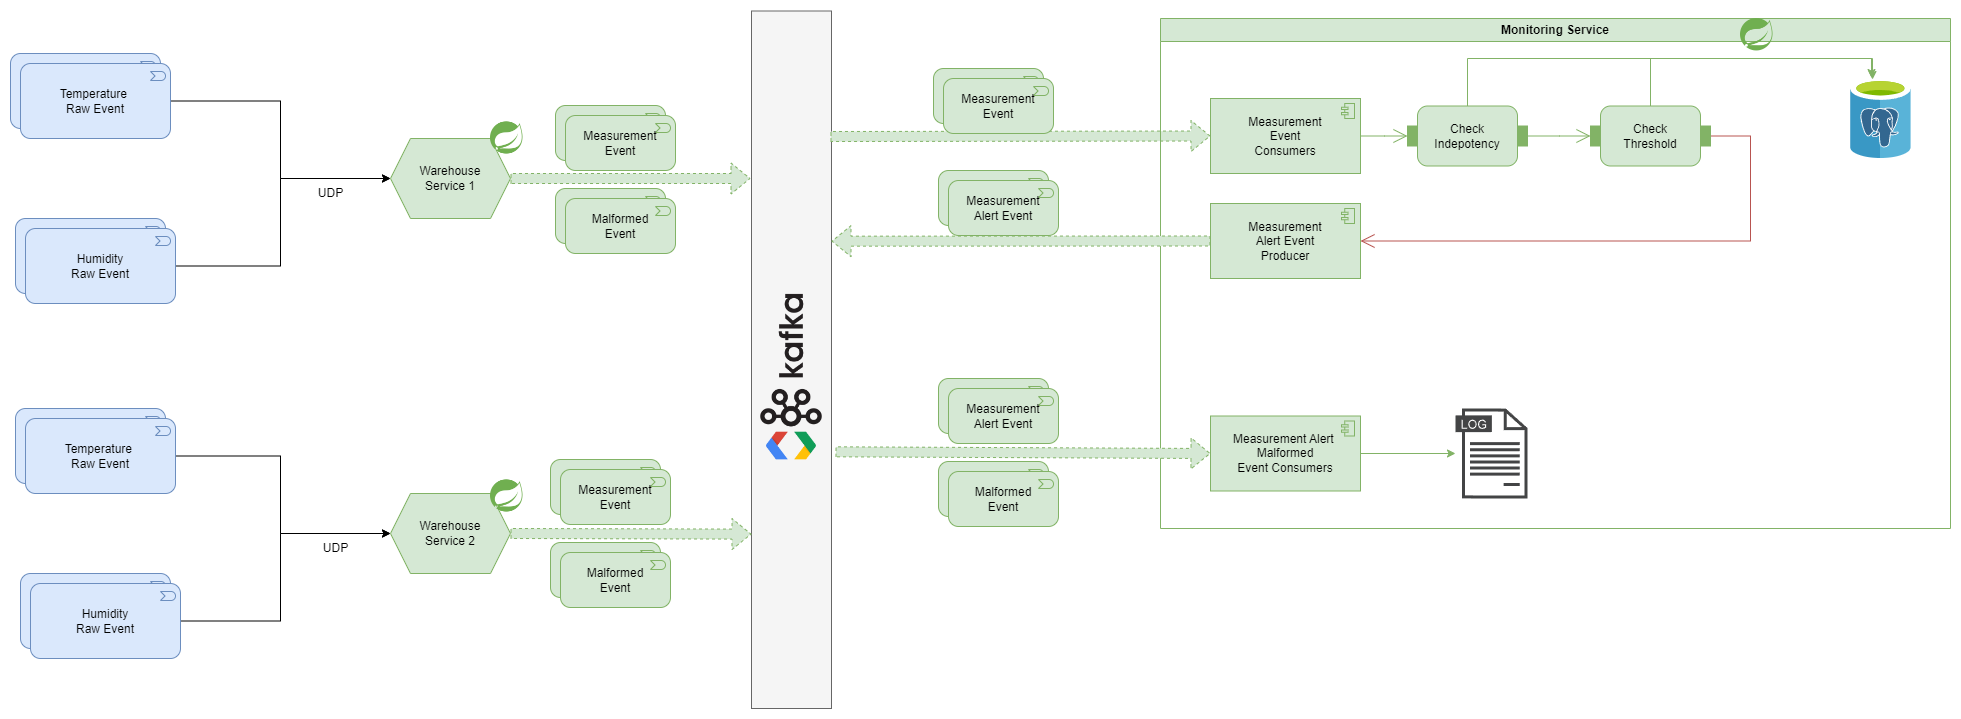

The diagram above was exported from draw.io. Its source (the exported page's mxGraphModel, read from the mxfile embedded in the PNG):
<mxGraphModel dx="2074" dy="1196" grid="1" gridSize="10" guides="1" tooltips="1" connect="1" arrows="1" fold="1" page="1" pageScale="1" pageWidth="850" pageHeight="1100" math="0" shadow="0">
  <root>
    <mxCell id="0" />
    <mxCell id="1" parent="0" />
    <mxCell id="Bl_XamixVQBhT1EMavqV-3" value="Warehouse&lt;div&gt;Service 1&lt;/div&gt;" style="shape=hexagon;perimeter=hexagonPerimeter2;whiteSpace=wrap;html=1;fixedSize=1;fillColor=#d5e8d4;strokeColor=#82b366;" parent="1" vertex="1">
      <mxGeometry x="460" y="450" width="120" height="80" as="geometry" />
    </mxCell>
    <mxCell id="Bl_XamixVQBhT1EMavqV-5" value="Temperature&amp;nbsp;&lt;div&gt;Event&lt;/div&gt;" style="html=1;outlineConnect=0;whiteSpace=wrap;fillColor=#dae8fc;shape=mxgraph.archimate3.application;appType=event;archiType=rounded;strokeColor=#6c8ebf;" parent="1" vertex="1">
      <mxGeometry x="80" y="365" width="150" height="75" as="geometry" />
    </mxCell>
    <mxCell id="Bl_XamixVQBhT1EMavqV-10" style="edgeStyle=orthogonalEdgeStyle;rounded=0;orthogonalLoop=1;jettySize=auto;html=1;entryX=0;entryY=0.5;entryDx=0;entryDy=0;" parent="1" source="Bl_XamixVQBhT1EMavqV-6" target="Bl_XamixVQBhT1EMavqV-3" edge="1">
      <mxGeometry relative="1" as="geometry" />
    </mxCell>
    <mxCell id="Bl_XamixVQBhT1EMavqV-6" value="Temperature&amp;nbsp;&lt;div&gt;Raw Event&lt;/div&gt;" style="html=1;outlineConnect=0;whiteSpace=wrap;fillColor=#dae8fc;shape=mxgraph.archimate3.application;appType=event;archiType=rounded;strokeColor=#6c8ebf;" parent="1" vertex="1">
      <mxGeometry x="90" y="375" width="150" height="75" as="geometry" />
    </mxCell>
    <mxCell id="Bl_XamixVQBhT1EMavqV-8" value="&lt;div&gt;Humidity&lt;/div&gt;&lt;div&gt;Event&lt;/div&gt;" style="html=1;outlineConnect=0;whiteSpace=wrap;fillColor=#dae8fc;shape=mxgraph.archimate3.application;appType=event;archiType=rounded;strokeColor=#6c8ebf;" parent="1" vertex="1">
      <mxGeometry x="85" y="530" width="150" height="75" as="geometry" />
    </mxCell>
    <mxCell id="Bl_XamixVQBhT1EMavqV-12" style="edgeStyle=orthogonalEdgeStyle;rounded=0;orthogonalLoop=1;jettySize=auto;html=1;entryX=0;entryY=0.5;entryDx=0;entryDy=0;" parent="1" source="Bl_XamixVQBhT1EMavqV-9" target="Bl_XamixVQBhT1EMavqV-3" edge="1">
      <mxGeometry relative="1" as="geometry">
        <Array as="points">
          <mxPoint x="350" y="578" />
          <mxPoint x="350" y="490" />
        </Array>
      </mxGeometry>
    </mxCell>
    <mxCell id="Bl_XamixVQBhT1EMavqV-9" value="&lt;div&gt;Humidity&lt;/div&gt;&lt;div&gt;Raw Event&lt;/div&gt;" style="html=1;outlineConnect=0;whiteSpace=wrap;fillColor=#dae8fc;shape=mxgraph.archimate3.application;appType=event;archiType=rounded;strokeColor=#6c8ebf;" parent="1" vertex="1">
      <mxGeometry x="95" y="540" width="150" height="75" as="geometry" />
    </mxCell>
    <mxCell id="Bl_XamixVQBhT1EMavqV-13" value="UDP" style="text;html=1;align=center;verticalAlign=middle;resizable=0;points=[];autosize=1;strokeColor=none;fillColor=none;" parent="1" vertex="1">
      <mxGeometry x="375" y="490" width="50" height="30" as="geometry" />
    </mxCell>
    <mxCell id="Bl_XamixVQBhT1EMavqV-14" value="" style="rounded=0;whiteSpace=wrap;html=1;fillColor=#f5f5f5;fontColor=#333333;strokeColor=#666666;" parent="1" vertex="1">
      <mxGeometry x="821" y="322.5" width="80" height="697.5" as="geometry" />
    </mxCell>
    <mxCell id="Bl_XamixVQBhT1EMavqV-15" value="" style="shape=image;verticalLabelPosition=bottom;labelBackgroundColor=default;verticalAlign=top;aspect=fixed;imageAspect=0;image=https://cdn.icon-icons.com/icons2/2699/PNG/512/apache_kafka_logo_icon_167866.png;rotation=-90;" parent="1" vertex="1">
      <mxGeometry x="790" y="635.75" width="142" height="71" as="geometry" />
    </mxCell>
    <mxCell id="Bl_XamixVQBhT1EMavqV-18" value="Warehouse&lt;div&gt;Service 2&lt;/div&gt;" style="shape=hexagon;perimeter=hexagonPerimeter2;whiteSpace=wrap;html=1;fixedSize=1;fillColor=#d5e8d4;strokeColor=#82b366;" parent="1" vertex="1">
      <mxGeometry x="460" y="805" width="120" height="80" as="geometry" />
    </mxCell>
    <mxCell id="Bl_XamixVQBhT1EMavqV-20" value="Temperature&amp;nbsp;&lt;div&gt;Event&lt;/div&gt;" style="html=1;outlineConnect=0;whiteSpace=wrap;fillColor=#dae8fc;shape=mxgraph.archimate3.application;appType=event;archiType=rounded;strokeColor=#6c8ebf;" parent="1" vertex="1">
      <mxGeometry x="85" y="720" width="150" height="75" as="geometry" />
    </mxCell>
    <mxCell id="Bl_XamixVQBhT1EMavqV-21" style="edgeStyle=orthogonalEdgeStyle;rounded=0;orthogonalLoop=1;jettySize=auto;html=1;entryX=0;entryY=0.5;entryDx=0;entryDy=0;" parent="1" source="Bl_XamixVQBhT1EMavqV-22" target="Bl_XamixVQBhT1EMavqV-18" edge="1">
      <mxGeometry relative="1" as="geometry">
        <Array as="points">
          <mxPoint x="350" y="768" />
          <mxPoint x="350" y="845" />
        </Array>
      </mxGeometry>
    </mxCell>
    <mxCell id="Bl_XamixVQBhT1EMavqV-22" value="Temperature&amp;nbsp;&lt;div&gt;Raw Event&lt;/div&gt;" style="html=1;outlineConnect=0;whiteSpace=wrap;fillColor=#dae8fc;shape=mxgraph.archimate3.application;appType=event;archiType=rounded;strokeColor=#6c8ebf;" parent="1" vertex="1">
      <mxGeometry x="95" y="730" width="150" height="75" as="geometry" />
    </mxCell>
    <mxCell id="Bl_XamixVQBhT1EMavqV-24" value="&lt;div&gt;Humidity&lt;/div&gt;&lt;div&gt;Event&lt;/div&gt;" style="html=1;outlineConnect=0;whiteSpace=wrap;fillColor=#dae8fc;shape=mxgraph.archimate3.application;appType=event;archiType=rounded;strokeColor=#6c8ebf;" parent="1" vertex="1">
      <mxGeometry x="90" y="885" width="150" height="75" as="geometry" />
    </mxCell>
    <mxCell id="Bl_XamixVQBhT1EMavqV-25" style="edgeStyle=orthogonalEdgeStyle;rounded=0;orthogonalLoop=1;jettySize=auto;html=1;entryX=0;entryY=0.5;entryDx=0;entryDy=0;" parent="1" source="Bl_XamixVQBhT1EMavqV-26" target="Bl_XamixVQBhT1EMavqV-18" edge="1">
      <mxGeometry relative="1" as="geometry">
        <Array as="points">
          <mxPoint x="350" y="933" />
          <mxPoint x="350" y="845" />
        </Array>
      </mxGeometry>
    </mxCell>
    <mxCell id="Bl_XamixVQBhT1EMavqV-26" value="&lt;div&gt;Humidity&lt;/div&gt;&lt;div&gt;Raw Event&lt;/div&gt;" style="html=1;outlineConnect=0;whiteSpace=wrap;fillColor=#dae8fc;shape=mxgraph.archimate3.application;appType=event;archiType=rounded;strokeColor=#6c8ebf;" parent="1" vertex="1">
      <mxGeometry x="100" y="895" width="150" height="75" as="geometry" />
    </mxCell>
    <mxCell id="Bl_XamixVQBhT1EMavqV-27" value="UDP" style="text;html=1;align=center;verticalAlign=middle;resizable=0;points=[];autosize=1;strokeColor=none;fillColor=none;" parent="1" vertex="1">
      <mxGeometry x="380" y="845" width="50" height="30" as="geometry" />
    </mxCell>
    <mxCell id="Bl_XamixVQBhT1EMavqV-33" value="" style="shape=flexArrow;endArrow=classic;html=1;rounded=0;dashed=1;exitX=1;exitY=0.5;exitDx=0;exitDy=0;fillColor=#d5e8d4;strokeColor=#82b366;" parent="1" source="Bl_XamixVQBhT1EMavqV-3" edge="1">
      <mxGeometry width="50" height="50" relative="1" as="geometry">
        <mxPoint x="600" y="490" as="sourcePoint" />
        <mxPoint x="820" y="490" as="targetPoint" />
      </mxGeometry>
    </mxCell>
    <mxCell id="Bl_XamixVQBhT1EMavqV-34" value="" style="shape=flexArrow;endArrow=classic;html=1;rounded=0;dashed=1;exitX=1;exitY=0.5;exitDx=0;exitDy=0;entryX=0;entryY=0.75;entryDx=0;entryDy=0;fillColor=#d5e8d4;strokeColor=#82b366;" parent="1" source="Bl_XamixVQBhT1EMavqV-18" target="Bl_XamixVQBhT1EMavqV-14" edge="1">
      <mxGeometry width="50" height="50" relative="1" as="geometry">
        <mxPoint x="600" y="844" as="sourcePoint" />
        <mxPoint x="790" y="844" as="targetPoint" />
      </mxGeometry>
    </mxCell>
    <mxCell id="Bl_XamixVQBhT1EMavqV-36" value="Measurement&lt;div&gt;Event&lt;/div&gt;" style="html=1;outlineConnect=0;whiteSpace=wrap;fillColor=#d5e8d4;shape=mxgraph.archimate3.application;appType=event;archiType=rounded;strokeColor=#82b366;" parent="1" vertex="1">
      <mxGeometry x="625" y="417" width="110" height="55" as="geometry" />
    </mxCell>
    <mxCell id="Bl_XamixVQBhT1EMavqV-56" value="" style="shape=flexArrow;endArrow=classic;html=1;rounded=0;dashed=1;fillColor=#d5e8d4;strokeColor=#82b366;entryX=0;entryY=0.5;entryDx=0;entryDy=0;entryPerimeter=0;" parent="1" target="c_3zVFm1riyOOD2fTJA5-6" edge="1">
      <mxGeometry width="50" height="50" relative="1" as="geometry">
        <mxPoint x="900" y="448" as="sourcePoint" />
        <mxPoint x="1275" y="449.9749999999999" as="targetPoint" />
      </mxGeometry>
    </mxCell>
    <mxCell id="c_3zVFm1riyOOD2fTJA5-1" value="Monitoring Service" style="swimlane;whiteSpace=wrap;html=1;fillColor=#d5e8d4;strokeColor=#82b366;" parent="1" vertex="1">
      <mxGeometry x="1230" y="330" width="790" height="510" as="geometry" />
    </mxCell>
    <mxCell id="c_3zVFm1riyOOD2fTJA5-17" value="" style="sketch=0;pointerEvents=1;shadow=0;dashed=0;html=1;strokeColor=none;fillColor=#434445;aspect=fixed;labelPosition=center;verticalLabelPosition=bottom;verticalAlign=top;align=center;outlineConnect=0;shape=mxgraph.vvd.log_files;" parent="c_3zVFm1riyOOD2fTJA5-1" vertex="1">
      <mxGeometry x="295" y="390" width="72" height="90" as="geometry" />
    </mxCell>
    <mxCell id="c_3zVFm1riyOOD2fTJA5-21" style="edgeStyle=orthogonalEdgeStyle;rounded=0;orthogonalLoop=1;jettySize=auto;html=1;entryX=1;entryY=0.5;entryDx=0;entryDy=0;entryPerimeter=0;endArrow=open;endFill=0;startSize=6;endSize=12;fillColor=#f8cecc;strokeColor=#b85450;" parent="c_3zVFm1riyOOD2fTJA5-1" source="c_3zVFm1riyOOD2fTJA5-9" target="c_3zVFm1riyOOD2fTJA5-5" edge="1">
      <mxGeometry relative="1" as="geometry">
        <mxPoint x="430" y="210" as="targetPoint" />
        <Array as="points">
          <mxPoint x="590" y="118" />
          <mxPoint x="590" y="223" />
        </Array>
      </mxGeometry>
    </mxCell>
    <mxCell id="c_3zVFm1riyOOD2fTJA5-9" value="Check&lt;div&gt;Threshold&lt;/div&gt;" style="html=1;shape=mxgraph.sysml.isStream;whiteSpace=wrap;align=center;fillColor=#d5e8d4;strokeColor=#82b366;" parent="c_3zVFm1riyOOD2fTJA5-1" vertex="1">
      <mxGeometry x="430" y="87.5" width="120" height="60" as="geometry" />
    </mxCell>
    <mxCell id="c_3zVFm1riyOOD2fTJA5-10" value="" style="edgeStyle=elbowEdgeStyle;html=1;elbow=horizontal;startArrow=open;rounded=0;endArrow=none;exitX=0;exitY=0.5;startSize=12;entryX=1;entryY=0.5;entryDx=0;entryDy=0;entryPerimeter=0;fillColor=#d5e8d4;strokeColor=#82b366;" parent="c_3zVFm1riyOOD2fTJA5-1" source="rWcw17IF8FJHYAtS7dX6-1" target="c_3zVFm1riyOOD2fTJA5-6" edge="1">
      <mxGeometry relative="1" as="geometry">
        <mxPoint x="210" y="130" as="targetPoint" />
      </mxGeometry>
    </mxCell>
    <mxCell id="c_3zVFm1riyOOD2fTJA5-6" value="Measurement&lt;br&gt;Event&lt;div&gt;Consumers&lt;/div&gt;" style="html=1;outlineConnect=0;whiteSpace=wrap;fillColor=#d5e8d4;shape=mxgraph.archimate3.application;appType=comp;archiType=square;strokeColor=#82b366;" parent="c_3zVFm1riyOOD2fTJA5-1" vertex="1">
      <mxGeometry x="50" y="80" width="150" height="75" as="geometry" />
    </mxCell>
    <mxCell id="c_3zVFm1riyOOD2fTJA5-5" value="Measurement&lt;div&gt;Alert Event&lt;br&gt;Producer&lt;/div&gt;" style="html=1;outlineConnect=0;whiteSpace=wrap;fillColor=#d5e8d4;shape=mxgraph.archimate3.application;appType=comp;archiType=square;strokeColor=#82b366;" parent="c_3zVFm1riyOOD2fTJA5-1" vertex="1">
      <mxGeometry x="50" y="185" width="150" height="75" as="geometry" />
    </mxCell>
    <mxCell id="c_3zVFm1riyOOD2fTJA5-23" style="edgeStyle=orthogonalEdgeStyle;rounded=0;orthogonalLoop=1;jettySize=auto;html=1;fillColor=#d5e8d4;strokeColor=#82b366;" parent="c_3zVFm1riyOOD2fTJA5-1" source="c_3zVFm1riyOOD2fTJA5-22" target="c_3zVFm1riyOOD2fTJA5-17" edge="1">
      <mxGeometry relative="1" as="geometry" />
    </mxCell>
    <mxCell id="c_3zVFm1riyOOD2fTJA5-22" value="Measurement&amp;nbsp;&lt;span style=&quot;background-color: initial;&quot;&gt;Alert&amp;nbsp;&lt;/span&gt;&lt;div&gt;Malformed&lt;br&gt;&lt;div&gt;Event Consumers&lt;/div&gt;&lt;/div&gt;" style="html=1;outlineConnect=0;whiteSpace=wrap;fillColor=#d5e8d4;shape=mxgraph.archimate3.application;appType=comp;archiType=square;strokeColor=#82b366;" parent="c_3zVFm1riyOOD2fTJA5-1" vertex="1">
      <mxGeometry x="50" y="397.5" width="150" height="75" as="geometry" />
    </mxCell>
    <mxCell id="c_3zVFm1riyOOD2fTJA5-25" value="" style="image;sketch=0;aspect=fixed;html=1;points=[];align=center;fontSize=12;image=img/lib/mscae/Azure_Database_for_PostgreSQL_servers.svg;" parent="c_3zVFm1riyOOD2fTJA5-1" vertex="1">
      <mxGeometry x="690" y="60" width="60.8" height="80" as="geometry" />
    </mxCell>
    <mxCell id="rWcw17IF8FJHYAtS7dX6-1" value="Check&lt;div&gt;Indepotency&lt;/div&gt;" style="html=1;shape=mxgraph.sysml.isStream;whiteSpace=wrap;align=center;fillColor=#d5e8d4;strokeColor=#82b366;" parent="c_3zVFm1riyOOD2fTJA5-1" vertex="1">
      <mxGeometry x="247" y="87.5" width="120" height="60" as="geometry" />
    </mxCell>
    <mxCell id="rWcw17IF8FJHYAtS7dX6-2" value="" style="edgeStyle=elbowEdgeStyle;html=1;elbow=horizontal;startArrow=open;rounded=0;endArrow=none;exitX=0;exitY=0.5;startSize=12;entryX=1;entryY=0.5;entryDx=0;entryDy=0;entryPerimeter=0;fillColor=#d5e8d4;strokeColor=#82b366;" parent="c_3zVFm1riyOOD2fTJA5-1" source="c_3zVFm1riyOOD2fTJA5-9" target="rWcw17IF8FJHYAtS7dX6-1" edge="1">
      <mxGeometry relative="1" as="geometry">
        <mxPoint x="1430" y="448" as="targetPoint" />
        <mxPoint x="1660" y="448" as="sourcePoint" />
      </mxGeometry>
    </mxCell>
    <mxCell id="rWcw17IF8FJHYAtS7dX6-3" style="edgeStyle=orthogonalEdgeStyle;rounded=0;orthogonalLoop=1;jettySize=auto;html=1;entryX=0.362;entryY=0.013;entryDx=0;entryDy=0;entryPerimeter=0;fillColor=#d5e8d4;strokeColor=#82b366;" parent="c_3zVFm1riyOOD2fTJA5-1" source="rWcw17IF8FJHYAtS7dX6-1" target="c_3zVFm1riyOOD2fTJA5-25" edge="1">
      <mxGeometry relative="1" as="geometry">
        <Array as="points">
          <mxPoint x="307" y="40" />
          <mxPoint x="712" y="40" />
        </Array>
      </mxGeometry>
    </mxCell>
    <mxCell id="rWcw17IF8FJHYAtS7dX6-4" style="edgeStyle=orthogonalEdgeStyle;rounded=0;orthogonalLoop=1;jettySize=auto;html=1;entryX=0.345;entryY=-0.012;entryDx=0;entryDy=0;entryPerimeter=0;fillColor=#d5e8d4;strokeColor=#82b366;" parent="c_3zVFm1riyOOD2fTJA5-1" source="c_3zVFm1riyOOD2fTJA5-9" target="c_3zVFm1riyOOD2fTJA5-25" edge="1">
      <mxGeometry relative="1" as="geometry">
        <Array as="points">
          <mxPoint x="490" y="40" />
          <mxPoint x="711" y="40" />
        </Array>
      </mxGeometry>
    </mxCell>
    <mxCell id="c_3zVFm1riyOOD2fTJA5-12" value="" style="shape=flexArrow;endArrow=classic;html=1;rounded=0;dashed=1;fillColor=#d5e8d4;strokeColor=#82b366;exitX=0;exitY=0.5;exitDx=0;exitDy=0;entryX=1;entryY=0.33;entryDx=0;entryDy=0;entryPerimeter=0;exitPerimeter=0;" parent="1" source="c_3zVFm1riyOOD2fTJA5-5" target="Bl_XamixVQBhT1EMavqV-14" edge="1">
      <mxGeometry width="50" height="50" relative="1" as="geometry">
        <mxPoint x="1275" y="548.75" as="sourcePoint" />
        <mxPoint x="930" y="547" as="targetPoint" />
      </mxGeometry>
    </mxCell>
    <mxCell id="c_3zVFm1riyOOD2fTJA5-24" value="" style="shape=flexArrow;endArrow=classic;html=1;rounded=0;dashed=1;fillColor=#d5e8d4;strokeColor=#82b366;entryX=0;entryY=0.5;entryDx=0;entryDy=0;entryPerimeter=0;exitX=1.05;exitY=0.632;exitDx=0;exitDy=0;exitPerimeter=0;" parent="1" source="Bl_XamixVQBhT1EMavqV-14" target="c_3zVFm1riyOOD2fTJA5-22" edge="1">
      <mxGeometry width="50" height="50" relative="1" as="geometry">
        <mxPoint x="895" y="767" as="sourcePoint" />
        <mxPoint x="1275" y="767" as="targetPoint" />
      </mxGeometry>
    </mxCell>
    <mxCell id="c_3zVFm1riyOOD2fTJA5-28" value="" style="shape=image;verticalLabelPosition=bottom;labelBackgroundColor=default;verticalAlign=top;aspect=fixed;imageAspect=0;image=https://static-00.iconduck.com/assets.00/spring-icon-256x256-2efvkvky.png;" parent="1" vertex="1">
      <mxGeometry x="560" y="791.25" width="32.5" height="32.5" as="geometry" />
    </mxCell>
    <mxCell id="c_3zVFm1riyOOD2fTJA5-29" value="" style="shape=image;verticalLabelPosition=bottom;labelBackgroundColor=default;verticalAlign=top;aspect=fixed;imageAspect=0;image=https://static-00.iconduck.com/assets.00/spring-icon-256x256-2efvkvky.png;" parent="1" vertex="1">
      <mxGeometry x="560" y="433.25" width="32.5" height="32.5" as="geometry" />
    </mxCell>
    <mxCell id="c_3zVFm1riyOOD2fTJA5-30" value="" style="shape=image;verticalLabelPosition=bottom;labelBackgroundColor=default;verticalAlign=top;aspect=fixed;imageAspect=0;image=https://static-00.iconduck.com/assets.00/spring-icon-256x256-2efvkvky.png;" parent="1" vertex="1">
      <mxGeometry x="1810" y="330" width="32.5" height="32.5" as="geometry" />
    </mxCell>
    <mxCell id="rWcw17IF8FJHYAtS7dX6-7" value="Malformed&lt;div&gt;Event&lt;/div&gt;" style="html=1;outlineConnect=0;whiteSpace=wrap;fillColor=#d5e8d4;shape=mxgraph.archimate3.application;appType=event;archiType=rounded;strokeColor=#82b366;" parent="1" vertex="1">
      <mxGeometry x="625" y="500" width="110" height="55" as="geometry" />
    </mxCell>
    <mxCell id="rWcw17IF8FJHYAtS7dX6-8" value="Malformed&lt;div&gt;Event&lt;/div&gt;" style="html=1;outlineConnect=0;whiteSpace=wrap;fillColor=#d5e8d4;shape=mxgraph.archimate3.application;appType=event;archiType=rounded;strokeColor=#82b366;" parent="1" vertex="1">
      <mxGeometry x="635" y="510" width="110" height="55" as="geometry" />
    </mxCell>
    <mxCell id="rWcw17IF8FJHYAtS7dX6-11" value="Measurement&lt;div&gt;Event&lt;/div&gt;" style="html=1;outlineConnect=0;whiteSpace=wrap;fillColor=#d5e8d4;shape=mxgraph.archimate3.application;appType=event;archiType=rounded;strokeColor=#82b366;" parent="1" vertex="1">
      <mxGeometry x="635" y="427" width="110" height="55" as="geometry" />
    </mxCell>
    <mxCell id="rWcw17IF8FJHYAtS7dX6-12" value="Measurement&lt;div&gt;Event&lt;/div&gt;" style="html=1;outlineConnect=0;whiteSpace=wrap;fillColor=#d5e8d4;shape=mxgraph.archimate3.application;appType=event;archiType=rounded;strokeColor=#82b366;" parent="1" vertex="1">
      <mxGeometry x="620" y="771" width="110" height="55" as="geometry" />
    </mxCell>
    <mxCell id="rWcw17IF8FJHYAtS7dX6-13" value="Malformed&lt;div&gt;Event&lt;/div&gt;" style="html=1;outlineConnect=0;whiteSpace=wrap;fillColor=#d5e8d4;shape=mxgraph.archimate3.application;appType=event;archiType=rounded;strokeColor=#82b366;" parent="1" vertex="1">
      <mxGeometry x="620" y="854" width="110" height="55" as="geometry" />
    </mxCell>
    <mxCell id="rWcw17IF8FJHYAtS7dX6-14" value="Malformed&lt;div&gt;Event&lt;/div&gt;" style="html=1;outlineConnect=0;whiteSpace=wrap;fillColor=#d5e8d4;shape=mxgraph.archimate3.application;appType=event;archiType=rounded;strokeColor=#82b366;" parent="1" vertex="1">
      <mxGeometry x="630" y="864" width="110" height="55" as="geometry" />
    </mxCell>
    <mxCell id="rWcw17IF8FJHYAtS7dX6-15" value="Measurement&lt;div&gt;Event&lt;/div&gt;" style="html=1;outlineConnect=0;whiteSpace=wrap;fillColor=#d5e8d4;shape=mxgraph.archimate3.application;appType=event;archiType=rounded;strokeColor=#82b366;" parent="1" vertex="1">
      <mxGeometry x="630" y="781" width="110" height="55" as="geometry" />
    </mxCell>
    <mxCell id="rWcw17IF8FJHYAtS7dX6-17" value="Malformed&lt;div&gt;Event&lt;/div&gt;" style="html=1;outlineConnect=0;whiteSpace=wrap;fillColor=#d5e8d4;shape=mxgraph.archimate3.application;appType=event;archiType=rounded;strokeColor=#82b366;" parent="1" vertex="1">
      <mxGeometry x="1008" y="773" width="110" height="55" as="geometry" />
    </mxCell>
    <mxCell id="rWcw17IF8FJHYAtS7dX6-18" value="Malformed&lt;div&gt;Event&lt;/div&gt;" style="html=1;outlineConnect=0;whiteSpace=wrap;fillColor=#d5e8d4;shape=mxgraph.archimate3.application;appType=event;archiType=rounded;strokeColor=#82b366;" parent="1" vertex="1">
      <mxGeometry x="1018" y="783" width="110" height="55" as="geometry" />
    </mxCell>
    <mxCell id="rWcw17IF8FJHYAtS7dX6-20" value="Measurement&lt;div&gt;Event&lt;/div&gt;" style="html=1;outlineConnect=0;whiteSpace=wrap;fillColor=#d5e8d4;shape=mxgraph.archimate3.application;appType=event;archiType=rounded;strokeColor=#82b366;" parent="1" vertex="1">
      <mxGeometry x="1003" y="380" width="110" height="55" as="geometry" />
    </mxCell>
    <mxCell id="rWcw17IF8FJHYAtS7dX6-21" value="Measurement&lt;div&gt;Event&lt;/div&gt;" style="html=1;outlineConnect=0;whiteSpace=wrap;fillColor=#d5e8d4;shape=mxgraph.archimate3.application;appType=event;archiType=rounded;strokeColor=#82b366;" parent="1" vertex="1">
      <mxGeometry x="1013" y="390" width="110" height="55" as="geometry" />
    </mxCell>
    <mxCell id="rWcw17IF8FJHYAtS7dX6-23" value="Measurement&lt;div&gt;Alert Event&lt;/div&gt;" style="html=1;outlineConnect=0;whiteSpace=wrap;fillColor=#d5e8d4;shape=mxgraph.archimate3.application;appType=event;archiType=rounded;strokeColor=#82b366;" parent="1" vertex="1">
      <mxGeometry x="1008" y="482" width="110" height="55" as="geometry" />
    </mxCell>
    <mxCell id="rWcw17IF8FJHYAtS7dX6-24" value="Measurement&lt;div&gt;Alert Event&lt;/div&gt;" style="html=1;outlineConnect=0;whiteSpace=wrap;fillColor=#d5e8d4;shape=mxgraph.archimate3.application;appType=event;archiType=rounded;strokeColor=#82b366;" parent="1" vertex="1">
      <mxGeometry x="1018" y="492" width="110" height="55" as="geometry" />
    </mxCell>
    <mxCell id="rWcw17IF8FJHYAtS7dX6-25" value="Measurement&lt;div&gt;Alert Event&lt;/div&gt;" style="html=1;outlineConnect=0;whiteSpace=wrap;fillColor=#d5e8d4;shape=mxgraph.archimate3.application;appType=event;archiType=rounded;strokeColor=#82b366;" parent="1" vertex="1">
      <mxGeometry x="1008" y="690" width="110" height="55" as="geometry" />
    </mxCell>
    <mxCell id="rWcw17IF8FJHYAtS7dX6-26" value="Measurement&lt;div&gt;Alert Event&lt;/div&gt;" style="html=1;outlineConnect=0;whiteSpace=wrap;fillColor=#d5e8d4;shape=mxgraph.archimate3.application;appType=event;archiType=rounded;strokeColor=#82b366;" parent="1" vertex="1">
      <mxGeometry x="1018" y="700" width="110" height="55" as="geometry" />
    </mxCell>
    <mxCell id="76cBWIh9OMudEcv_i0Jw-6" value="" style="shape=image;verticalLabelPosition=bottom;labelBackgroundColor=default;verticalAlign=top;aspect=fixed;imageAspect=0;image=https://miro.medium.com/v2/resize:fit:1400/1*tp1LD0dN1Aexp01R-rH5_Q.png;" vertex="1" parent="1">
      <mxGeometry x="836" y="743.64" width="50" height="27.71" as="geometry" />
    </mxCell>
  </root>
</mxGraphModel>